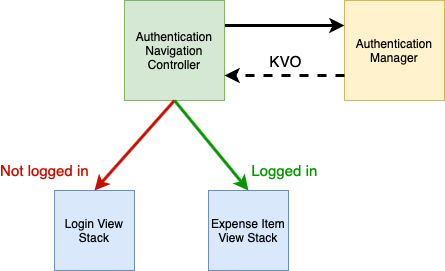

The diagram above was exported from draw.io. Its source (the exported page's mxGraphModel, read from the mxfile embedded in the PNG):
<mxGraphModel dx="1067" dy="914" grid="1" gridSize="10" guides="1" tooltips="1" connect="1" arrows="1" fold="1" page="1" pageScale="1" pageWidth="827" pageHeight="1169" math="0" shadow="0">
  <root>
    <mxCell id="0" />
    <mxCell id="1" parent="0" />
    <mxCell id="hSi9HH2cj7SMm6IypKAI-1" value="Authentication Manager" style="whiteSpace=wrap;html=1;aspect=fixed;fillColor=#fff2cc;strokeColor=#d6b656;" vertex="1" parent="1">
      <mxGeometry x="500" y="120" width="100" height="100" as="geometry" />
    </mxCell>
    <mxCell id="hSi9HH2cj7SMm6IypKAI-6" style="edgeStyle=orthogonalEdgeStyle;rounded=0;orthogonalLoop=1;jettySize=auto;html=1;entryX=0;entryY=0.25;entryDx=0;entryDy=0;exitX=1;exitY=0.25;exitDx=0;exitDy=0;strokeWidth=3;" edge="1" parent="1" source="hSi9HH2cj7SMm6IypKAI-2" target="hSi9HH2cj7SMm6IypKAI-1">
      <mxGeometry relative="1" as="geometry">
        <mxPoint x="410" y="190" as="sourcePoint" />
      </mxGeometry>
    </mxCell>
    <mxCell id="hSi9HH2cj7SMm6IypKAI-2" value="Authentication Navigation Controller" style="whiteSpace=wrap;html=1;aspect=fixed;fillColor=#d5e8d4;strokeColor=#82b366;" vertex="1" parent="1">
      <mxGeometry x="280" y="120" width="100" height="100" as="geometry" />
    </mxCell>
    <mxCell id="hSi9HH2cj7SMm6IypKAI-3" value="Expense Item View Stack" style="whiteSpace=wrap;html=1;aspect=fixed;fillColor=#dae8fc;strokeColor=#6c8ebf;" vertex="1" parent="1">
      <mxGeometry x="364" y="310" width="80" height="80" as="geometry" />
    </mxCell>
    <mxCell id="hSi9HH2cj7SMm6IypKAI-4" value="Login View Stack" style="whiteSpace=wrap;html=1;aspect=fixed;fillColor=#dae8fc;strokeColor=#6c8ebf;" vertex="1" parent="1">
      <mxGeometry x="210" y="310" width="80" height="80" as="geometry" />
    </mxCell>
    <mxCell id="hSi9HH2cj7SMm6IypKAI-7" value="" style="endArrow=classic;html=1;entryX=1;entryY=0.75;entryDx=0;entryDy=0;strokeWidth=3;dashed=1;exitX=0;exitY=0.75;exitDx=0;exitDy=0;" edge="1" parent="1" source="hSi9HH2cj7SMm6IypKAI-1" target="hSi9HH2cj7SMm6IypKAI-2">
      <mxGeometry width="50" height="50" relative="1" as="geometry">
        <mxPoint x="490" y="190" as="sourcePoint" />
        <mxPoint x="440" y="440" as="targetPoint" />
      </mxGeometry>
    </mxCell>
    <mxCell id="hSi9HH2cj7SMm6IypKAI-8" value="KVO" style="edgeLabel;html=1;align=center;verticalAlign=middle;resizable=0;points=[];fontSize=15;" vertex="1" connectable="0" parent="hSi9HH2cj7SMm6IypKAI-7">
      <mxGeometry x="0.3167" y="-1" relative="1" as="geometry">
        <mxPoint x="19" y="-14" as="offset" />
      </mxGeometry>
    </mxCell>
    <mxCell id="hSi9HH2cj7SMm6IypKAI-9" value="&lt;font color=&quot;#c90d00&quot;&gt;Not logged in&lt;/font&gt;" style="endArrow=classic;html=1;strokeWidth=3;fontSize=15;exitX=0.5;exitY=1;exitDx=0;exitDy=0;entryX=0.5;entryY=0;entryDx=0;entryDy=0;strokeColor=#C90D00;" edge="1" parent="1" source="hSi9HH2cj7SMm6IypKAI-2" target="hSi9HH2cj7SMm6IypKAI-4">
      <mxGeometry x="1" y="-54" width="50" height="50" relative="1" as="geometry">
        <mxPoint x="390" y="470" as="sourcePoint" />
        <mxPoint x="440" y="420" as="targetPoint" />
        <mxPoint x="-10" y="16" as="offset" />
      </mxGeometry>
    </mxCell>
    <mxCell id="hSi9HH2cj7SMm6IypKAI-10" value="&lt;font color=&quot;#059600&quot;&gt;Logged in&lt;/font&gt;" style="endArrow=classic;html=1;strokeWidth=3;fontSize=15;exitX=0.5;exitY=1;exitDx=0;exitDy=0;entryX=0.5;entryY=0;entryDx=0;entryDy=0;strokeColor=#059600;" edge="1" parent="1" source="hSi9HH2cj7SMm6IypKAI-2" target="hSi9HH2cj7SMm6IypKAI-3">
      <mxGeometry x="1" y="41" width="50" height="50" relative="1" as="geometry">
        <mxPoint x="340" y="230" as="sourcePoint" />
        <mxPoint x="260" y="320" as="targetPoint" />
        <mxPoint x="4" y="6" as="offset" />
      </mxGeometry>
    </mxCell>
  </root>
</mxGraphModel>